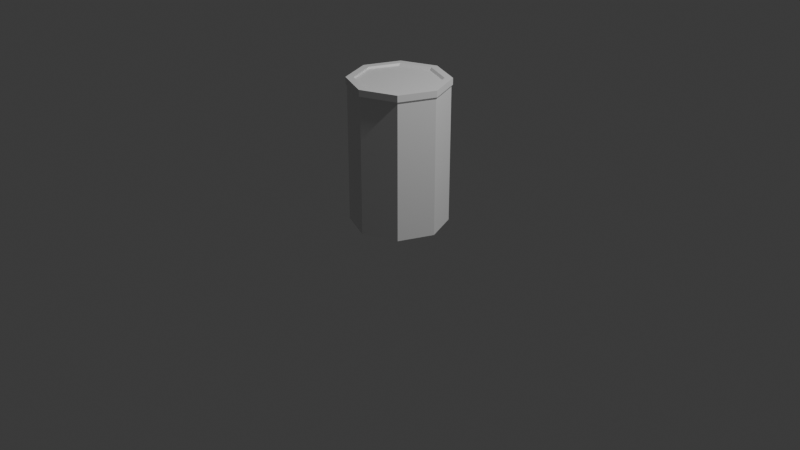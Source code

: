 # Source: drum.blend  (saved by Blender 4.2.66; exported with 4.5.12 LTS)
import bpy
from mathutils import Matrix  # noqa: F401  (used for matrix-valued properties, if any)

bpy.ops.wm.read_factory_settings(use_empty=True)
scene = bpy.context.scene
scene.name = 'Scene'

# ---- collections
col_collection = bpy.data.collections.new('Collection'); scene.collection.children.link(col_collection)
col_export = bpy.data.collections.new('Export'); scene.collection.children.link(col_export)

# ---- materials (node trees are filled in below, after node groups)
mat_material = bpy.data.materials.new('Material')
mat_material.alpha_threshold = 0.0
mat_material.roughness = 0.5
mat_material.line_color = (0.0, 0.0, 0.0, 1.0)

# ---- material node trees
mat_material.use_nodes = True; mat_material.node_tree.nodes.clear()
_N = mat_material.node_tree.nodes; _L = mat_material.node_tree.links
n0 = _N.new('ShaderNodeOutputMaterial'); n0.name = 'Material Output'; n0.location = (300, 300)
n1 = _N.new('ShaderNodeBsdfPrincipled'); n1.name = 'Principled BSDF'; n1.location = (10, 300)
n1.inputs[3].default_value = 1.45
_L.new(n1.outputs[0], n0.inputs[0])
n0.is_active_output = True

# ---- world
world_world = bpy.data.worlds.new('World'); scene.world = world_world
world_world.use_nodes = True; world_world.node_tree.nodes.clear()
_N = world_world.node_tree.nodes; _L = world_world.node_tree.links
n0 = _N.new('ShaderNodeOutputWorld'); n0.name = 'World Output'; n0.location = (300, 300)
n1 = _N.new('ShaderNodeBackground'); n1.name = 'Background'; n1.location = (10, 300)
n1.inputs[0].default_value = (0.05088, 0.05088, 0.05088, 1.0)
_L.new(n1.outputs[0], n0.inputs[0])
n0.is_active_output = True
world_world.color = (0.05088, 0.05088, 0.05088)
world_world.sun_shadow_jitter_overblur = 0.0

# ---- cameras
cam_camera = bpy.data.cameras.new('Camera')
cam_camera.clip_end = 100.0
cam_camera.ortho_scale = 7.314

# ---- lights
light_light = bpy.data.lights.new('Light', 'POINT')
light_light.energy = 1000.0
light_light.shadow_soft_size = 0.1

# ---- meshes
me_cube = bpy.data.meshes.new('Cube')
me_cube.from_pydata([(0.0, 0.5, -3.725e-09), (0.0, 0.434, 1.5), (0.3536, 0.3536, -3.725e-09), (0.3069, 0.3069, 1.5), (0.5, 0.0, -3.725e-09), (0.434, 0.0, 1.5), (0.3536, -0.3536, -3.725e-09), (0.3069, -0.3069, 1.5), (0.0, -0.5, -3.725e-09), (0.0, -0.434, 1.5), (-0.3536, -0.3536, -3.725e-09), (-0.3069, -0.3069, 1.5), (-0.5, 0.0, -3.725e-09), (-0.434, 0.0, 1.5), (-0.3536, 0.3536, -3.725e-09), (-0.3069, 0.3069, 1.5), (0.0, 0.5, 1.411), (0.3536, 0.3536, 1.411), (0.5, 0.0, 1.411), (0.3536, -0.3536, 1.411), (0.0, -0.5, 1.411), (-0.3536, -0.3536, 1.411), (-0.5, 0.0, 1.411), (-0.3536, 0.3536, 1.411), (0.3627, 0.3627, 1.5), (0.0, 0.513, 1.5), (0.513, 0.0, 1.5), (0.3627, -0.3627, 1.5), (0.0, -0.513, 1.5), (-0.3627, -0.3627, 1.5), (-0.513, 0.0, 1.5), (-0.3627, 0.3627, 1.5), (0.3104, 0.2795, 1.48), (0.003511, 0.4066, 1.48), (0.4375, -0.0274, 1.48), (0.3104, -0.3343, 1.48), (0.003511, -0.4614, 1.48), (-0.3033, -0.3343, 1.48), (-0.4304, -0.0274, 1.48), (-0.3033, 0.2795, 1.48), (0.0, 0.513, 1.433), (0.3627, 0.3627, 1.433), (0.513, 0.0, 1.433), (0.3627, -0.3627, 1.433), (0.0, -0.513, 1.433), (-0.3627, -0.3627, 1.433), (-0.513, 0.0, 1.433), (-0.3627, 0.3627, 1.433)], [], [(40, 25, 24, 41), (41, 24, 26, 42), (42, 26, 27, 43), (43, 27, 28, 44), (44, 28, 29, 45), (45, 29, 30, 46), (1, 15, 39, 33), (46, 30, 31, 47), (47, 31, 25, 40), (0, 2, 4, 6, 8, 10, 12, 14), (14, 23, 16, 0), (12, 22, 23, 14), (10, 21, 22, 12), (8, 20, 21, 10), (6, 19, 20, 8), (4, 18, 19, 6), (2, 17, 18, 4), (0, 16, 17, 2), (1, 3, 24, 25), (3, 5, 26, 24), (5, 7, 27, 26), (7, 9, 28, 27), (9, 11, 29, 28), (11, 13, 30, 29), (13, 15, 31, 30), (15, 1, 25, 31), (32, 33, 39, 38, 37, 36, 35, 34), (13, 11, 37, 38), (9, 7, 35, 36), (5, 3, 32, 34), (15, 13, 38, 39), (11, 9, 36, 37), (7, 5, 34, 35), (3, 1, 33, 32), (23, 47, 40, 16), (22, 46, 47, 23), (21, 45, 46, 22), (20, 44, 45, 21), (19, 43, 44, 20), (18, 42, 43, 19), (17, 41, 42, 18), (16, 40, 41, 17)])
_uv = me_cube.uv_layers.new(name='UVMap')
_uv.uv.foreach_set('vector', [1.0, 0.9775, 1.0, 1.0, 0.875, 1.0, 0.875, 0.9775, 0.875, 0.9775, 0.875, 1.0, 0.75, 1.0, 0.75, 0.9775, 0.75, 0.9775, 0.75, 1.0, 0.625, 1.0, 0.625, 0.9775, 0.625, 0.9775, 0.625, 1.0, 0.5, 1.0, 0.5, 0.9775, 0.5, 0.9775, 0.5, 1.0, 0.375, 1.0, 0.375, 0.9775, 0.375, 0.9775, 0.375, 1.0, 0.25, 1.0, 0.25, 0.9775, 0.25, 0.4583, 0.1027, 0.3973, 0.1027, 0.3973, 0.25, 0.4583, 0.25, 0.9775, 0.25, 1.0, 0.125, 1.0, 0.125, 0.9775, 0.125, 0.9775, 0.125, 1.0, 0.0, 1.0, 0.0, 0.9775, 0.75, 0.49, 0.9197, 0.4197, 0.99, 0.25, 0.9197, 0.08029, 0.75, 0.01, 0.5803, 0.08029, 0.51, 0.25, 0.5803, 0.4197, 0.125, 0.5, 0.125, 0.9703, 0.0, 0.9703, 0.0, 0.5, 0.25, 0.5, 0.25, 0.9703, 0.125, 0.9703, 0.125, 0.5, 0.375, 0.5, 0.375, 0.9703, 0.25, 0.9703, 0.25, 0.5, 0.5, 0.5, 0.5, 0.9703, 0.375, 0.9703, 0.375, 0.5, 0.625, 0.5, 0.625, 0.9703, 0.5, 0.9703, 0.5, 0.5, 0.75, 0.5, 0.75, 0.9703, 0.625, 0.9703, 0.625, 0.5, 0.875, 0.5, 0.875, 0.9703, 0.75, 0.9703, 0.75, 0.5, 1.0, 0.5, 1.0, 0.9703, 0.875, 0.9703, 0.875, 0.5, 0.25, 0.4583, 0.3973, 0.3973, 0.4197, 0.4197, 0.25, 0.49, 0.3973, 0.3973, 0.4583, 0.25, 0.49, 0.25, 0.4197, 0.4197, 0.4583, 0.25, 0.3973, 0.1027, 0.4197, 0.08029, 0.49, 0.25, 0.3973, 0.1027, 0.25, 0.0417, 0.25, 0.01, 0.4197, 0.08029, 0.25, 0.0417, 0.1027, 0.1027, 0.08029, 0.08029, 0.25, 0.01, 0.1027, 0.1027, 0.0417, 0.25, 0.01, 0.25, 0.08029, 0.08029, 0.0417, 0.25, 0.1027, 0.3973, 0.08029, 0.4197, 0.01, 0.25, 0.1027, 0.3973, 0.25, 0.4583, 0.25, 0.49, 0.08029, 0.4197, 0.3973, 0.3973, 0.25, 0.4583, 0.1027, 0.3973, 0.0417, 0.25, 0.1027, 0.1027, 0.25, 0.0417, 0.3973, 0.1027, 0.4583, 0.25, 0.0417, 0.25, 0.1027, 0.1027, 0.1027, 0.1027, 0.0417, 0.25, 0.25, 0.0417, 0.3973, 0.1027, 0.3973, 0.1027, 0.25, 0.0417, 0.4583, 0.25, 0.3973, 0.3973, 0.3973, 0.3973, 0.4583, 0.25, 0.1027, 0.3973, 0.0417, 0.25, 0.0417, 0.25, 0.1027, 0.3973, 0.1027, 0.1027, 0.25, 0.0417, 0.25, 0.0417, 0.1027, 0.1027, 0.3973, 0.1027, 0.4583, 0.25, 0.4583, 0.25, 0.3973, 0.1027, 0.3973, 0.3973, 0.25, 0.4583, 0.25, 0.4583, 0.3973, 0.3973, 0.125, 0.9703, 0.125, 0.9775, 0.0, 0.9775, 0.0, 0.9703, 0.25, 0.9703, 0.25, 0.9775, 0.125, 0.9775, 0.125, 0.9703, 0.375, 0.9703, 0.375, 0.9775, 0.25, 0.9775, 0.25, 0.9703, 0.5, 0.9703, 0.5, 0.9775, 0.375, 0.9775, 0.375, 0.9703, 0.625, 0.9703, 0.625, 0.9775, 0.5, 0.9775, 0.5, 0.9703, 0.75, 0.9703, 0.75, 0.9775, 0.625, 0.9775, 0.625, 0.9703, 0.875, 0.9703, 0.875, 0.9775, 0.75, 0.9775, 0.75, 0.9703, 1.0, 0.9703, 1.0, 0.9775, 0.875, 0.9775, 0.875, 0.9703])
me_cube.materials.append(mat_material)
me_cube.use_mirror_vertex_groups = False
me_cube.update()

# ---- objects
ob_light = bpy.data.objects.new('Light', light_light)
ob_camera = bpy.data.objects.new('Camera', cam_camera)
ob_drum = bpy.data.objects.new('Drum', me_cube)

# ---- transforms, parenting, visibility, modifiers, constraints
ob_light.location = (4.076, 1.005, 5.904)
ob_light.rotation_euler = (0.6503, 0.05522, 1.866)
ob_light.lock_rotations_4d = False
ob_light.empty_display_type = 'ARROWS'
ob_light.color = (0.0, 0.0, 0.0, 0.0)
ob_light.lineart.crease_threshold = 0.0
ob_camera.location = (7.359, -6.926, 4.958)
ob_camera.rotation_euler = (1.109, 0.0, 0.8149)
ob_camera.lock_rotations_4d = False
ob_camera.empty_display_type = 'ARROWS'
ob_camera.color = (0.0, 0.0, 0.0, 0.0)
ob_camera.display_type = 'WIRE'
ob_camera.lineart.crease_threshold = 0.0
ob_drum.location = (0.0, 0.0, 0.0)
ob_drum.lock_rotations_4d = False
ob_drum.empty_display_type = 'ARROWS'
ob_drum.lineart.crease_threshold = 0.0

# ---- collection membership
col_collection.objects.link(ob_light)
col_collection.objects.link(ob_camera)
col_export.objects.link(ob_drum)

# ---- scene / render settings (as saved in the file)
scene.camera = ob_camera
scene.frame_start = 1; scene.frame_end = 250; scene.frame_set(1)
scene.render.engine = 'BLENDER_EEVEE_NEXT'
bpy.context.view_layer.update()
